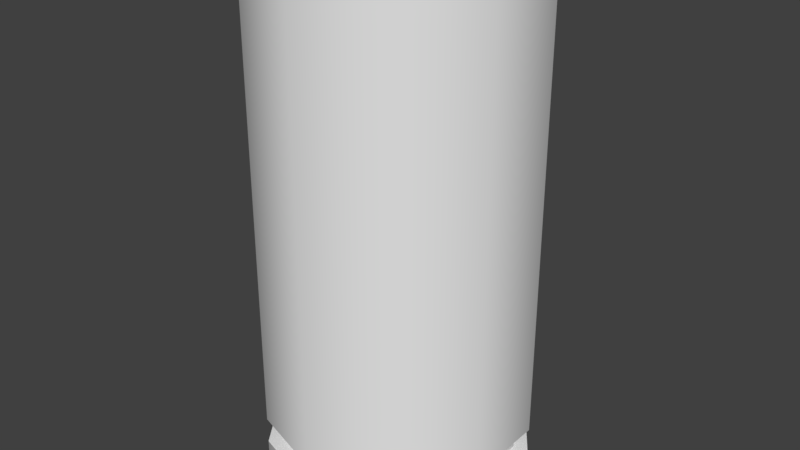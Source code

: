 # Source: BuletCasingblender1Med.blend  (saved by Blender 2.79.0; exported with 4.5.12 LTS)
import bpy
from mathutils import Matrix  # noqa: F401  (used for matrix-valued properties, if any)

bpy.ops.wm.read_factory_settings(use_empty=True)
scene = bpy.context.scene
scene.name = 'Scene'

# ---- collections
col_collection_1 = bpy.data.collections.new('Collection 1'); scene.collection.children.link(col_collection_1)

# ---- world
world_world = bpy.data.worlds.new('World'); scene.world = world_world
world_world.color = (0.05088, 0.05088, 0.05088)
world_world.use_sun_shadow = False
world_world.sun_shadow_jitter_overblur = 0.0
world_world.cycles.sampling_method = 'MANUAL'

# ---- meshes
me_cylinder = bpy.data.meshes.new('Cylinder')
me_cylinder.from_pydata([(2.682e-08, 0.1, -0.1), (2.682e-08, 0.1, 0.2814), (0.05878, 0.0809, -0.1), (0.05878, 0.0809, 0.2814), (0.09511, 0.0309, -0.1), (0.09511, 0.0309, 0.2814), (0.09511, -0.0309, -0.1), (0.09511, -0.0309, 0.2814), (0.05878, -0.0809, -0.1), (0.05878, -0.0809, 0.2814), (1.808e-08, -0.1, -0.1), (1.808e-08, -0.1, 0.2814), (-0.05878, -0.0809, -0.1), (-0.05878, -0.0809, 0.2814), (-0.09511, -0.0309, -0.1), (-0.09511, -0.0309, 0.2814), (-0.09511, 0.0309, -0.1), (-0.09511, 0.0309, 0.2814), (-0.05878, 0.0809, -0.1), (-0.05878, 0.0809, 0.2814), (2.682e-08, 0.1, -0.05653), (0.05878, 0.0809, -0.05653), (0.09511, 0.0309, -0.05653), (0.09511, -0.0309, -0.05653), (0.05878, -0.0809, -0.05653), (1.808e-08, -0.1, -0.05653), (-0.05878, -0.0809, -0.05653), (-0.09511, -0.0309, -0.05653), (-0.09511, 0.0309, -0.05653), (-0.05878, 0.0809, -0.05653), (0.05878, 0.0809, -0.07638), (0.09511, 0.0309, -0.07638), (0.09511, -0.0309, -0.07638), (0.05878, -0.0809, -0.07638), (1.808e-08, -0.1, -0.07638), (-0.05878, -0.0809, -0.07638), (-0.09511, -0.0309, -0.07638), (-0.09511, 0.0309, -0.07638), (-0.05878, 0.0809, -0.07638), (2.682e-08, 0.1, -0.07638), (2.554e-08, 0.08926, -0.07434), (2.554e-08, 0.08926, -0.05857), (0.05247, 0.07221, -0.05857), (0.05247, 0.07221, -0.07434), (0.08489, 0.02758, -0.05857), (0.08489, 0.02758, -0.07434), (0.08489, -0.02758, -0.05857), (0.08489, -0.02758, -0.07434), (0.05247, -0.07221, -0.05857), (0.05247, -0.07221, -0.07434), (1.774e-08, -0.08926, -0.05857), (1.774e-08, -0.08926, -0.07434), (-0.05247, -0.07221, -0.05857), (-0.05247, -0.07221, -0.07434), (-0.08489, -0.02758, -0.05857), (-0.08489, -0.02758, -0.07434), (-0.08489, 0.02758, -0.05857), (-0.08489, 0.02758, -0.07434), (-0.05247, 0.07221, -0.05857), (-0.05247, 0.07221, -0.07434), (2.255e-08, 0.05225, -0.1), (0.03071, 0.04227, -0.1), (0.0497, 0.01615, -0.1), (0.0497, -0.01615, -0.1), (0.03071, -0.04227, -0.1), (1.799e-08, -0.05225, -0.1), (-0.03071, -0.04227, -0.1), (-0.0497, -0.01615, -0.1), (-0.0497, 0.01615, -0.1), (-0.03071, 0.04227, -0.1), (2.221e-08, 0.04907, -0.09697), (0.02884, 0.0397, -0.09697), (0.04667, 0.01516, -0.09697), (0.04667, -0.01516, -0.09697), (0.02884, -0.0397, -0.09697), (1.792e-08, -0.04907, -0.09697), (-0.02884, -0.0397, -0.09697), (-0.04667, -0.01516, -0.09697), (-0.04667, 0.01516, -0.09697), (-0.02884, 0.0397, -0.09697), (1.813e-08, 0.002747, -0.101), (0.001615, 0.002222, -0.101), (0.002612, 0.0008488, -0.101), (0.002612, -0.0008488, -0.101), (0.001615, -0.002222, -0.101), (1.789e-08, -0.002747, -0.101), (-0.001615, -0.002222, -0.101), (-0.002612, -0.0008488, -0.101), (-0.002612, 0.0008488, -0.101), (-0.001615, 0.002222, -0.101), (2.592e-08, 0.08992, 0.2814), (0.05285, 0.07275, 0.2814), (0.08552, 0.02779, 0.2814), (0.08552, -0.02779, 0.2814), (0.05285, -0.07275, 0.2814), (1.806e-08, -0.08992, 0.2814), (-0.05285, -0.07275, 0.2814), (-0.08552, -0.02779, 0.2814), (-0.08552, 0.02779, 0.2814), (-0.05285, 0.07275, 0.2814), (2.592e-08, 0.08992, 0.1267), (0.05285, 0.07275, 0.1267), (0.08552, 0.02779, 0.1267), (0.08552, -0.02779, 0.1267), (0.05285, -0.07275, 0.1267), (1.806e-08, -0.08992, 0.1267), (-0.05285, -0.07275, 0.1267), (-0.08552, -0.02779, 0.1267), (-0.08552, 0.02779, 0.1267), (-0.05285, 0.07275, 0.1267), (1.845e-08, 0.002347, 0.1267), (0.00138, 0.001899, 0.1267), (0.002232, 0.0007253, 0.1267), (0.002232, -0.0007253, 0.1267), (0.00138, -0.001899, 0.1267), (1.825e-08, -0.002347, 0.1267), (-0.00138, -0.001899, 0.1267), (-0.002232, -0.0007253, 0.1267), (-0.002232, 0.0007253, 0.1267), (-0.00138, 0.001899, 0.1267)], [], [(20, 1, 3, 21), (21, 3, 5, 22), (22, 5, 7, 23), (23, 7, 9, 24), (24, 9, 11, 25), (25, 11, 13, 26), (26, 13, 15, 27), (27, 15, 17, 28), (13, 11, 95, 96), (28, 17, 19, 29), (29, 19, 1, 20), (0, 2, 61, 60), (58, 29, 20, 41), (56, 28, 29, 58), (54, 27, 28, 56), (52, 26, 27, 54), (50, 25, 26, 52), (48, 24, 25, 50), (46, 23, 24, 48), (44, 22, 23, 46), (42, 21, 22, 44), (41, 20, 21, 42), (0, 39, 30, 2), (2, 30, 31, 4), (4, 31, 32, 6), (6, 32, 33, 8), (8, 33, 34, 10), (10, 34, 35, 12), (12, 35, 36, 14), (14, 36, 37, 16), (16, 37, 38, 18), (18, 38, 39, 0), (39, 40, 43, 30), (40, 41, 42, 43), (30, 43, 45, 31), (43, 42, 44, 45), (31, 45, 47, 32), (45, 44, 46, 47), (32, 47, 49, 33), (47, 46, 48, 49), (33, 49, 51, 34), (49, 48, 50, 51), (34, 51, 53, 35), (51, 50, 52, 53), (35, 53, 55, 36), (53, 52, 54, 55), (36, 55, 57, 37), (55, 54, 56, 57), (37, 57, 59, 38), (57, 56, 58, 59), (38, 59, 40, 39), (59, 58, 41, 40), (4, 6, 63, 62), (2, 4, 62, 61), (18, 0, 60, 69), (16, 18, 69, 68), (14, 16, 68, 67), (12, 14, 67, 66), (10, 12, 66, 65), (8, 10, 65, 64), (6, 8, 64, 63), (69, 60, 70, 79), (66, 67, 77, 76), (63, 64, 74, 73), (60, 61, 71, 70), (67, 68, 78, 77), (64, 65, 75, 74), (61, 62, 72, 71), (68, 69, 79, 78), (65, 66, 76, 75), (62, 63, 73, 72), (76, 77, 87, 86), (73, 74, 84, 83), (70, 71, 81, 80), (77, 78, 88, 87), (74, 75, 85, 84), (71, 72, 82, 81), (78, 79, 89, 88), (75, 76, 86, 85), (72, 73, 83, 82), (79, 70, 80, 89), (11, 9, 94, 95), (9, 7, 93, 94), (3, 1, 90, 91), (7, 5, 92, 93), (5, 3, 91, 92), (1, 19, 99, 90), (19, 17, 98, 99), (17, 15, 97, 98), (15, 13, 96, 97), (91, 90, 100, 101), (98, 97, 107, 108), (95, 94, 104, 105), (92, 91, 101, 102), (99, 98, 108, 109), (96, 95, 105, 106), (93, 92, 102, 103), (90, 99, 109, 100), (97, 96, 106, 107), (94, 93, 103, 104), (105, 104, 114, 115), (102, 101, 111, 112), (109, 108, 118, 119), (106, 105, 115, 116), (103, 102, 112, 113), (100, 109, 119, 110), (107, 106, 116, 117), (104, 103, 113, 114), (101, 100, 110, 111), (108, 107, 117, 118)])
me_cylinder.polygons.foreach_set('use_smooth', [True] * 110)
_k = set([(0, 2), (0, 18), (1, 3), (1, 19), (2, 4), (3, 5), (4, 6), (5, 7), (6, 8), (7, 9), (8, 10), (9, 11), (10, 12), (11, 13), (12, 14), (13, 15), (14, 16), (15, 17), (16, 18), (17, 19), (20, 21), (20, 29), (21, 22), (22, 23), (23, 24), (24, 25), (25, 26), (26, 27), (27, 28), (28, 29), (30, 31), (30, 39), (31, 32), (32, 33), (33, 34), (34, 35), (35, 36), (36, 37), (37, 38), (38, 39), (40, 43), (40, 59), (41, 42), (41, 58), (42, 44), (43, 45), (44, 46), (45, 47), (46, 48), (47, 49), (48, 50), (49, 51), (50, 52), (51, 53), (52, 54), (53, 55), (54, 56), (55, 57), (56, 58), (57, 59), (60, 61), (60, 69), (61, 62), (62, 63), (63, 64), (64, 65), (65, 66), (66, 67), (67, 68), (68, 69)])
me_cylinder.attributes.new('sharp_edge', 'BOOLEAN', 'EDGE').data.foreach_set('value', [ (min(e.vertices), max(e.vertices)) in _k for e in me_cylinder.edges])
_uv = me_cylinder.uv_layers.new(name='UVMap')
_uv.uv.foreach_set('vector', [0.5422, 0.5854, 0.5423, 0.3017, 0.6273, 0.3017, 0.6271, 0.5854, 0.6271, 0.5854, 0.6273, 0.3017, 0.705, 0.3017, 0.7049, 0.5853, 0.7049, 0.5853, 0.705, 0.3017, 0.795, 0.3017, 0.795, 0.5853, 0.795, 0.5853, 0.795, 0.3017, 0.8772, 0.3017, 0.8771, 0.5852, 0.8771, 0.5852, 0.8772, 0.3017, 0.9562, 0.3017, 0.9562, 0.5851, 0.02361, 0.585, 0.02361, 0.3017, 0.1246, 0.3017, 0.1245, 0.5852, 0.1245, 0.5852, 0.1246, 0.3017, 0.227, 0.3017, 0.2269, 0.5853, 0.2269, 0.5853, 0.227, 0.3017, 0.3256, 0.3017, 0.3254, 0.5853, 0.8573, 0.5329, 0.9583, 0.5329, 0.9583, 0.5862, 0.8573, 0.5862, 0.3254, 0.5853, 0.3256, 0.3017, 0.4515, 0.3017, 0.4515, 0.5853, 0.4515, 0.5853, 0.4515, 0.3017, 0.5423, 0.3017, 0.5422, 0.5854, 0.4375, 0.1352, 0.3523, 0.1352, 0.3521, 0.07222, 0.4376, 0.07223, 0.5242, 0.242, 0.5242, 0.7272, 0.4334, 0.7265, 0.4335, 0.2421, 0.6504, 0.2417, 0.6502, 0.7285, 0.5242, 0.7272, 0.5242, 0.242, 0.7489, 0.2411, 0.7488, 0.7309, 0.6502, 0.7285, 0.6504, 0.2417, 0.8512, 0.2403, 0.8511, 0.7349, 0.7488, 0.7309, 0.7489, 0.2411, 0.9521, 0.239, 0.952, 0.741, 0.8511, 0.7349, 0.8512, 0.2403, 0.09851, 0.2408, 0.09855, 0.7322, 0.01941, 0.7375, 0.01941, 0.2397, 0.1806, 0.2415, 0.1806, 0.7291, 0.09855, 0.7322, 0.09851, 0.2408, 0.2707, 0.2419, 0.2707, 0.7274, 0.1806, 0.7291, 0.1806, 0.2415, 0.3486, 0.2421, 0.3486, 0.7266, 0.2707, 0.7274, 0.2707, 0.2419, 0.4335, 0.2421, 0.4334, 0.7265, 0.3486, 0.7266, 0.3486, 0.2421, 0.4334, 0.5533, 0.4334, 0.2416, 0.3483, 0.2416, 0.3481, 0.5533, 0.3481, 0.5533, 0.3483, 0.2416, 0.2706, 0.2416, 0.2705, 0.5532, 0.2705, 0.5532, 0.2706, 0.2416, 0.1806, 0.2417, 0.1805, 0.5531, 0.1805, 0.5531, 0.1806, 0.2417, 0.09797, 0.2418, 0.09789, 0.553, 0.09789, 0.553, 0.09797, 0.2418, 0.0194, 0.242, 0.0194, 0.5526, 0.952, 0.5525, 0.9521, 0.2421, 0.8513, 0.2419, 0.851, 0.5528, 0.851, 0.5528, 0.8513, 0.2419, 0.7489, 0.2417, 0.7487, 0.5531, 0.7487, 0.5531, 0.7489, 0.2417, 0.6503, 0.2416, 0.6501, 0.5532, 0.6501, 0.5532, 0.6503, 0.2416, 0.5242, 0.2416, 0.5241, 0.5533, 0.5241, 0.5533, 0.5242, 0.2416, 0.4334, 0.2416, 0.4334, 0.5533, 0.4334, 0.3283, 0.4334, 0.6294, 0.3486, 0.6294, 0.3483, 0.3282, 0.4334, 0.6294, 0.4335, 0.2421, 0.3486, 0.2421, 0.3486, 0.6294, 0.3483, 0.3282, 0.3486, 0.6294, 0.2707, 0.6291, 0.2706, 0.3281, 0.3486, 0.6294, 0.3486, 0.2421, 0.2707, 0.2419, 0.2707, 0.6291, 0.2706, 0.3281, 0.2707, 0.6291, 0.1806, 0.6285, 0.1806, 0.3277, 0.2707, 0.6291, 0.2707, 0.2419, 0.1806, 0.2415, 0.1806, 0.6285, 0.1806, 0.3277, 0.1806, 0.6285, 0.0986, 0.6274, 0.09797, 0.3269, 0.1806, 0.6285, 0.1806, 0.2415, 0.09851, 0.2408, 0.0986, 0.6274, 0.09797, 0.3269, 0.0986, 0.6274, 0.01941, 0.6258, 0.0194, 0.3258, 0.0986, 0.6274, 0.09851, 0.2408, 0.01941, 0.2397, 0.01941, 0.6258, 0.9521, 0.3252, 0.9521, 0.625, 0.8512, 0.6267, 0.8513, 0.3265, 0.9521, 0.625, 0.9521, 0.239, 0.8512, 0.2403, 0.8512, 0.6267, 0.8513, 0.3265, 0.8512, 0.6267, 0.7489, 0.628, 0.7489, 0.3273, 0.8512, 0.6267, 0.8512, 0.2403, 0.7489, 0.2411, 0.7489, 0.628, 0.7489, 0.3273, 0.7489, 0.628, 0.6503, 0.6288, 0.6503, 0.3279, 0.7489, 0.628, 0.7489, 0.2411, 0.6504, 0.2417, 0.6503, 0.6288, 0.6503, 0.3279, 0.6503, 0.6288, 0.5242, 0.6293, 0.5242, 0.3282, 0.6503, 0.6288, 0.6504, 0.2417, 0.5242, 0.242, 0.5242, 0.6293, 0.5242, 0.3282, 0.5242, 0.6293, 0.4334, 0.6294, 0.4334, 0.3283, 0.5242, 0.6293, 0.5242, 0.242, 0.4335, 0.2421, 0.4334, 0.6294, 0.2747, 0.1352, 0.1847, 0.1352, 0.1847, 0.072, 0.2746, 0.07215, 0.3523, 0.1352, 0.2747, 0.1352, 0.2746, 0.07215, 0.3521, 0.07222, 0.5283, 0.1352, 0.4375, 0.1352, 0.4376, 0.07223, 0.5284, 0.07218, 0.6542, 0.1352, 0.5283, 0.1352, 0.5284, 0.07218, 0.6546, 0.07207, 0.7529, 0.1352, 0.6542, 0.1352, 0.6546, 0.07207, 0.7532, 0.07187, 0.8552, 0.1352, 0.7529, 0.1352, 0.7532, 0.07187, 0.8554, 0.07156, 0.9562, 0.1353, 0.8552, 0.1352, 0.8554, 0.07156, 0.9561, 0.07106, 0.1021, 0.1352, 0.02359, 0.1353, 0.0236, 0.07134, 0.1016, 0.07175, 0.1847, 0.1352, 0.1021, 0.1352, 0.1016, 0.07175, 0.1847, 0.072, 0.5384, 0.02184, 0.4476, 0.02189, 0.4476, 0.01429, 0.5384, 0.01428, 0.8654, 0.02122, 0.7632, 0.02154, 0.7631, 0.01427, 0.8652, 0.01426, 0.1947, 0.02167, 0.1116, 0.02141, 0.1116, 0.01427, 0.1947, 0.01428, 0.4476, 0.02189, 0.3621, 0.02188, 0.362, 0.01429, 0.4476, 0.01429, 0.7632, 0.02154, 0.6647, 0.02173, 0.6645, 0.01428, 0.7631, 0.01427, 0.1116, 0.02141, 0.03362, 0.021, 0.03362, 0.01426, 0.1116, 0.01427, 0.3621, 0.02188, 0.2846, 0.02181, 0.2846, 0.01428, 0.362, 0.01429, 0.6647, 0.02173, 0.5384, 0.02184, 0.5384, 0.01428, 0.6645, 0.01428, 0.9661, 0.02072, 0.8654, 0.02122, 0.8652, 0.01426, 0.966, 0.01425, 0.2846, 0.02181, 0.1947, 0.02167, 0.1947, 0.01428, 0.2846, 0.01428, 0.8552, 0.0646, 0.7531, 0.06461, 0.7539, 0.003507, 0.8556, 0.003482, 0.1847, 0.06461, 0.1016, 0.0646, 0.1011, 0.003517, 0.1846, 0.003538, 0.4375, 0.06462, 0.352, 0.06462, 0.3524, 0.003555, 0.4377, 0.003552, 0.7531, 0.06461, 0.6545, 0.06461, 0.6558, 0.003528, 0.7539, 0.003507, 0.1016, 0.0646, 0.0236, 0.06459, 0.0236, 0.003489, 0.1011, 0.003517, 0.352, 0.06462, 0.2746, 0.06462, 0.2746, 0.00355, 0.3524, 0.003555, 0.6545, 0.06461, 0.5283, 0.06462, 0.5285, 0.003543, 0.6558, 0.003528, 0.956, 0.06458, 0.8552, 0.0646, 0.8556, 0.003482, 0.9562, 0.003665, 0.2746, 0.06462, 0.1847, 0.06461, 0.1846, 0.003538, 0.2746, 0.00355, 0.5283, 0.06462, 0.4375, 0.06462, 0.4377, 0.003552, 0.5285, 0.003543, 0.02571, 0.5329, 0.1048, 0.5329, 0.1047, 0.5862, 0.02571, 0.5862, 0.1048, 0.5329, 0.1869, 0.5329, 0.1869, 0.5862, 0.1047, 0.5862, 0.3546, 0.5329, 0.4397, 0.5329, 0.4397, 0.5862, 0.3546, 0.5862, 0.1869, 0.5329, 0.2769, 0.5329, 0.2769, 0.5862, 0.1869, 0.5862, 0.2769, 0.5329, 0.3546, 0.5329, 0.3546, 0.5862, 0.2769, 0.5862, 0.4397, 0.5329, 0.5304, 0.5329, 0.5304, 0.5862, 0.4397, 0.5862, 0.5304, 0.5329, 0.6563, 0.5329, 0.6563, 0.5862, 0.5304, 0.5862, 0.6563, 0.5329, 0.7549, 0.5329, 0.755, 0.5862, 0.6563, 0.5862, 0.7549, 0.5329, 0.8573, 0.5329, 0.8573, 0.5862, 0.755, 0.5862, 0.3546, 0.4185, 0.4397, 0.4185, 0.4397, 0.5295, 0.3546, 0.5295, 0.6563, 0.4185, 0.755, 0.4185, 0.7551, 0.5295, 0.6565, 0.5295, 0.02571, 0.4186, 0.1047, 0.4186, 0.1047, 0.5295, 0.02571, 0.5295, 0.2769, 0.4185, 0.3546, 0.4185, 0.3546, 0.5295, 0.2769, 0.5295, 0.5304, 0.4185, 0.6563, 0.4185, 0.6565, 0.5295, 0.5304, 0.5295, 0.8573, 0.4185, 0.9583, 0.4186, 0.9583, 0.5295, 0.8574, 0.5295, 0.1869, 0.4185, 0.2769, 0.4185, 0.2769, 0.5295, 0.1869, 0.5295, 0.4397, 0.4185, 0.5304, 0.4185, 0.5304, 0.5295, 0.4397, 0.5295, 0.755, 0.4185, 0.8573, 0.4185, 0.8574, 0.5295, 0.7551, 0.5295, 0.1047, 0.4186, 0.1869, 0.4185, 0.1869, 0.5295, 0.1047, 0.5295, 0.03027, 0.4764, 0.1092, 0.4764, 0.1092, 0.507, 0.03027, 0.507, 0.2815, 0.4764, 0.3592, 0.4764, 0.3592, 0.507, 0.2815, 0.507, 0.535, 0.4764, 0.661, 0.4764, 0.6613, 0.507, 0.535, 0.507, 0.862, 0.4764, 0.9629, 0.4764, 0.9629, 0.507, 0.862, 0.507, 0.1914, 0.4764, 0.2815, 0.4764, 0.2815, 0.507, 0.1914, 0.507, 0.4442, 0.4764, 0.535, 0.4764, 0.535, 0.507, 0.4442, 0.507, 0.7596, 0.4764, 0.862, 0.4764, 0.862, 0.507, 0.7598, 0.507, 0.1092, 0.4764, 0.1914, 0.4764, 0.1914, 0.507, 0.1092, 0.507, 0.3592, 0.4764, 0.4442, 0.4764, 0.4442, 0.507, 0.3592, 0.507, 0.661, 0.4764, 0.7596, 0.4764, 0.7598, 0.507, 0.6613, 0.507])
me_cylinder.use_remesh_preserve_volume = False
me_cylinder.use_remesh_preserve_attributes = False
me_cylinder.use_mirror_vertex_groups = False
me_cylinder.update()

# ---- objects
ob_bulletcasingmedium = bpy.data.objects.new('BulletCasingMedium', me_cylinder)

# ---- transforms, parenting, visibility, modifiers, constraints
ob_bulletcasingmedium.location = (0.0, 0.0, 0.0)
ob_bulletcasingmedium.lineart.crease_threshold = 0.0

# ---- collection membership
col_collection_1.objects.link(ob_bulletcasingmedium)

# ---- scene / render settings (as saved in the file)
scene.frame_start = 1; scene.frame_end = 250; scene.frame_set(1)
scene.render.engine = 'BLENDER_EEVEE_NEXT'
scene.render.resolution_percentage = 50
scene.render.dither_intensity = 0.0
scene.cycles.use_denoising = False
scene.cycles.samples = 128
scene.cycles.sampling_pattern = 'TABULATED_SOBOL'
scene.cycles.use_adaptive_sampling = False
scene.cycles.use_light_tree = False
scene.cycles.blur_glossy = 0.0
scene.cycles.sample_clamp_indirect = 0.0
scene.view_settings.view_transform = 'Standard'
bpy.context.view_layer.update()

# ---- added for rendering (the .blend has no active camera and no usable light): camera, sun
cam_auto = bpy.data.cameras.new('AutoCamera')
cam_auto.lens = 50.0
cam_auto.sensor_width = 36.0
cam_auto.clip_end = 1000.0
ob_auto_camera = bpy.data.objects.new('AutoCamera', cam_auto)
scene.collection.objects.link(ob_auto_camera)
ob_auto_camera.location = (0.436334, -0.523601, 0.439253)
ob_auto_camera.rotation_euler = (1.09748, -7.21219e-08, 0.694738)
scene.camera = ob_auto_camera
light_auto_sun = bpy.data.lights.new('AutoSun', 'SUN')
light_auto_sun.energy = 3.0
light_auto_sun.angle = 0.0523599
ob_auto_sun = bpy.data.objects.new('AutoSun', light_auto_sun)
scene.collection.objects.link(ob_auto_sun)
ob_auto_sun.rotation_euler = (0.872665, 0.174533, 0.523599)
bpy.context.view_layer.update()
